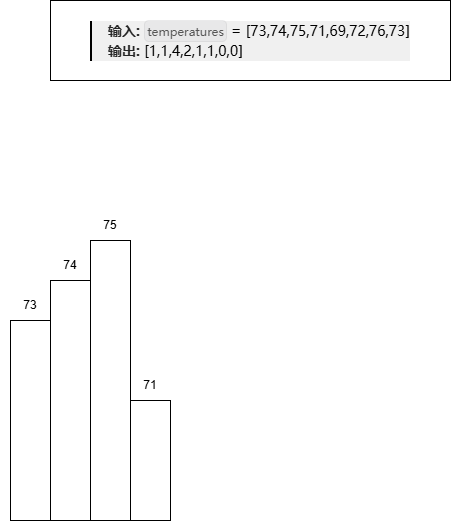

The diagram above was exported from draw.io. Its source (the exported page's mxGraphModel, read from the mxfile embedded in the PNG):
<mxGraphModel dx="1434" dy="746" grid="1" gridSize="10" guides="1" tooltips="1" connect="1" arrows="1" fold="1" page="1" pageScale="1" pageWidth="827" pageHeight="1169" math="0" shadow="0">
  <root>
    <mxCell id="0" />
    <mxCell id="1" parent="0" />
    <mxCell id="6MJpr3pN3ydN5RTU9Owm-1" value="&lt;pre style=&quot;border-width: 0px 0px 0px 2px; border-style: solid; border-color: var(--border-tertiary); border-image: initial; box-sizing: border-box; overflow-wrap: break-word; --tw-border-spacing-x: 0; --tw-border-spacing-y: 0; --tw-translate-x: 0; --tw-translate-y: 0; --tw-rotate: 0; --tw-skew-x: 0; --tw-skew-y: 0; --tw-scale-x: 1; --tw-scale-y: 1; --tw-pan-x: ; --tw-pan-y: ; --tw-pinch-zoom: ; --tw-scroll-snap-strictness: proximity; --tw-gradient-from-position: ; --tw-gradient-via-position: ; --tw-gradient-to-position: ; --tw-ordinal: ; --tw-slashed-zero: ; --tw-numeric-figure: ; --tw-numeric-spacing: ; --tw-numeric-fraction: ; --tw-ring-inset: ; --tw-ring-offset-width: 0px; --tw-ring-offset-color: #fff; --tw-ring-color: #3b82f680; --tw-ring-offset-shadow: 0 0 #0000; --tw-ring-shadow: 0 0 #0000; --tw-shadow: 0 0 #0000; --tw-shadow-colored: 0 0 #0000; --tw-blur: ; --tw-brightness: ; --tw-contrast: ; --tw-grayscale: ; --tw-hue-rotate: ; --tw-invert: ; --tw-saturate: ; --tw-sepia: ; --tw-drop-shadow: ; --tw-backdrop-blur: ; --tw-backdrop-brightness: ; --tw-backdrop-contrast: ; --tw-backdrop-grayscale: ; --tw-backdrop-hue-rotate: ; --tw-backdrop-invert: ; --tw-backdrop-opacity: ; --tw-backdrop-saturate: ; --tw-backdrop-sepia: ; font-family: Menlo, sans-serif; font-size: 14px; margin-top: 1rem; margin-bottom: 1rem; overflow: visible; color: var(--text-secondary); line-height: 1.25rem; padding-left: 1rem; text-wrap-mode: wrap; text-align: start; background-color: rgb(240, 240, 240);&quot;&gt;&lt;span style=&quot;border-width: 0px; border-style: solid; border-color: hsl(var(--sd-border)); border-image: initial; box-sizing: border-box; overflow-wrap: break-word; --tw-border-spacing-x: 0; --tw-border-spacing-y: 0; --tw-translate-x: 0; --tw-translate-y: 0; --tw-rotate: 0; --tw-skew-x: 0; --tw-skew-y: 0; --tw-scale-x: 1; --tw-scale-y: 1; --tw-pan-x: ; --tw-pan-y: ; --tw-pinch-zoom: ; --tw-scroll-snap-strictness: proximity; --tw-gradient-from-position: ; --tw-gradient-via-position: ; --tw-gradient-to-position: ; --tw-ordinal: ; --tw-slashed-zero: ; --tw-numeric-figure: ; --tw-numeric-spacing: ; --tw-numeric-fraction: ; --tw-ring-inset: ; --tw-ring-offset-width: 0px; --tw-ring-offset-color: #fff; --tw-ring-color: #3b82f680; --tw-ring-offset-shadow: 0 0 #0000; --tw-ring-shadow: 0 0 #0000; --tw-shadow: 0 0 #0000; --tw-shadow-colored: 0 0 #0000; --tw-blur: ; --tw-brightness: ; --tw-contrast: ; --tw-grayscale: ; --tw-hue-rotate: ; --tw-invert: ; --tw-saturate: ; --tw-sepia: ; --tw-drop-shadow: ; --tw-backdrop-blur: ; --tw-backdrop-brightness: ; --tw-backdrop-contrast: ; --tw-backdrop-grayscale: ; --tw-backdrop-hue-rotate: ; --tw-backdrop-invert: ; --tw-backdrop-opacity: ; --tw-backdrop-saturate: ; --tw-backdrop-sepia: ; font-weight: 700; --tw-text-opacity: 1; color: rgb(38 38 38/var(--tw-text-opacity));&quot;&gt;输入:&lt;/span&gt; &lt;code style=&quot;border: 1px solid rgba(0, 0, 0, 0.05); box-sizing: border-box; overflow-wrap: break-word; --tw-border-spacing-x: 0; --tw-border-spacing-y: 0; --tw-translate-x: 0; --tw-translate-y: 0; --tw-rotate: 0; --tw-skew-x: 0; --tw-skew-y: 0; --tw-scale-x: 1; --tw-scale-y: 1; --tw-pan-x: ; --tw-pan-y: ; --tw-pinch-zoom: ; --tw-scroll-snap-strictness: proximity; --tw-gradient-from-position: ; --tw-gradient-via-position: ; --tw-gradient-to-position: ; --tw-ordinal: ; --tw-slashed-zero: ; --tw-numeric-figure: ; --tw-numeric-spacing: ; --tw-numeric-fraction: ; --tw-ring-inset: ; --tw-ring-offset-width: 0px; --tw-ring-offset-color: #fff; --tw-ring-color: #3b82f680; --tw-ring-offset-shadow: 0 0 #0000; --tw-ring-shadow: 0 0 #0000; --tw-shadow: 0 0 #0000; --tw-shadow-colored: 0 0 #0000; --tw-blur: ; --tw-brightness: ; --tw-contrast: ; --tw-grayscale: ; --tw-hue-rotate: ; --tw-invert: ; --tw-saturate: ; --tw-sepia: ; --tw-drop-shadow: ; --tw-backdrop-blur: ; --tw-backdrop-brightness: ; --tw-backdrop-contrast: ; --tw-backdrop-grayscale: ; --tw-backdrop-hue-rotate: ; --tw-backdrop-invert: ; --tw-backdrop-opacity: ; --tw-backdrop-saturate: ; --tw-backdrop-sepia: ; font-family: Menlo, sans-serif; font-size: 0.75rem; background-color: rgba(0, 10, 32, 0.03); border-radius: 5px; color: rgba(38, 38, 38, 0.75); line-height: 1rem; padding: 0.125rem;&quot;&gt;temperatures&lt;/code&gt; = [73,74,75,71,69,72,76,73]&lt;br/&gt;&lt;span style=&quot;border-width: 0px; border-style: solid; border-color: hsl(var(--sd-border)); border-image: initial; box-sizing: border-box; overflow-wrap: break-word; --tw-border-spacing-x: 0; --tw-border-spacing-y: 0; --tw-translate-x: 0; --tw-translate-y: 0; --tw-rotate: 0; --tw-skew-x: 0; --tw-skew-y: 0; --tw-scale-x: 1; --tw-scale-y: 1; --tw-pan-x: ; --tw-pan-y: ; --tw-pinch-zoom: ; --tw-scroll-snap-strictness: proximity; --tw-gradient-from-position: ; --tw-gradient-via-position: ; --tw-gradient-to-position: ; --tw-ordinal: ; --tw-slashed-zero: ; --tw-numeric-figure: ; --tw-numeric-spacing: ; --tw-numeric-fraction: ; --tw-ring-inset: ; --tw-ring-offset-width: 0px; --tw-ring-offset-color: #fff; --tw-ring-color: #3b82f680; --tw-ring-offset-shadow: 0 0 #0000; --tw-ring-shadow: 0 0 #0000; --tw-shadow: 0 0 #0000; --tw-shadow-colored: 0 0 #0000; --tw-blur: ; --tw-brightness: ; --tw-contrast: ; --tw-grayscale: ; --tw-hue-rotate: ; --tw-invert: ; --tw-saturate: ; --tw-sepia: ; --tw-drop-shadow: ; --tw-backdrop-blur: ; --tw-backdrop-brightness: ; --tw-backdrop-contrast: ; --tw-backdrop-grayscale: ; --tw-backdrop-hue-rotate: ; --tw-backdrop-invert: ; --tw-backdrop-opacity: ; --tw-backdrop-saturate: ; --tw-backdrop-sepia: ; font-weight: 700; --tw-text-opacity: 1; color: rgb(38 38 38/var(--tw-text-opacity));&quot;&gt;输出:&lt;/span&gt;&amp;nbsp;[1,1,4,2,1,1,0,0]&lt;/pre&gt;" style="rounded=0;whiteSpace=wrap;html=1;" vertex="1" parent="1">
      <mxGeometry x="200" y="80" width="400" height="80" as="geometry" />
    </mxCell>
    <mxCell id="6MJpr3pN3ydN5RTU9Owm-2" value="" style="rounded=0;whiteSpace=wrap;html=1;" vertex="1" parent="1">
      <mxGeometry x="160" y="400" width="40" height="200" as="geometry" />
    </mxCell>
    <mxCell id="6MJpr3pN3ydN5RTU9Owm-3" value="" style="rounded=0;whiteSpace=wrap;html=1;" vertex="1" parent="1">
      <mxGeometry x="200" y="360" width="40" height="240" as="geometry" />
    </mxCell>
    <mxCell id="6MJpr3pN3ydN5RTU9Owm-4" value="" style="rounded=0;whiteSpace=wrap;html=1;" vertex="1" parent="1">
      <mxGeometry x="240" y="320" width="40" height="280" as="geometry" />
    </mxCell>
    <mxCell id="6MJpr3pN3ydN5RTU9Owm-5" value="" style="rounded=0;whiteSpace=wrap;html=1;" vertex="1" parent="1">
      <mxGeometry x="280" y="480" width="40" height="120" as="geometry" />
    </mxCell>
    <mxCell id="6MJpr3pN3ydN5RTU9Owm-6" value="73" style="text;html=1;align=center;verticalAlign=middle;whiteSpace=wrap;rounded=0;" vertex="1" parent="1">
      <mxGeometry x="150" y="370" width="60" height="30" as="geometry" />
    </mxCell>
    <mxCell id="6MJpr3pN3ydN5RTU9Owm-9" value="74" style="text;html=1;align=center;verticalAlign=middle;whiteSpace=wrap;rounded=0;" vertex="1" parent="1">
      <mxGeometry x="190" y="330" width="60" height="30" as="geometry" />
    </mxCell>
    <mxCell id="6MJpr3pN3ydN5RTU9Owm-10" value="75" style="text;html=1;align=center;verticalAlign=middle;whiteSpace=wrap;rounded=0;" vertex="1" parent="1">
      <mxGeometry x="230" y="290" width="60" height="30" as="geometry" />
    </mxCell>
    <mxCell id="6MJpr3pN3ydN5RTU9Owm-11" value="71" style="text;html=1;align=center;verticalAlign=middle;whiteSpace=wrap;rounded=0;" vertex="1" parent="1">
      <mxGeometry x="270" y="450" width="60" height="30" as="geometry" />
    </mxCell>
  </root>
</mxGraphModel>